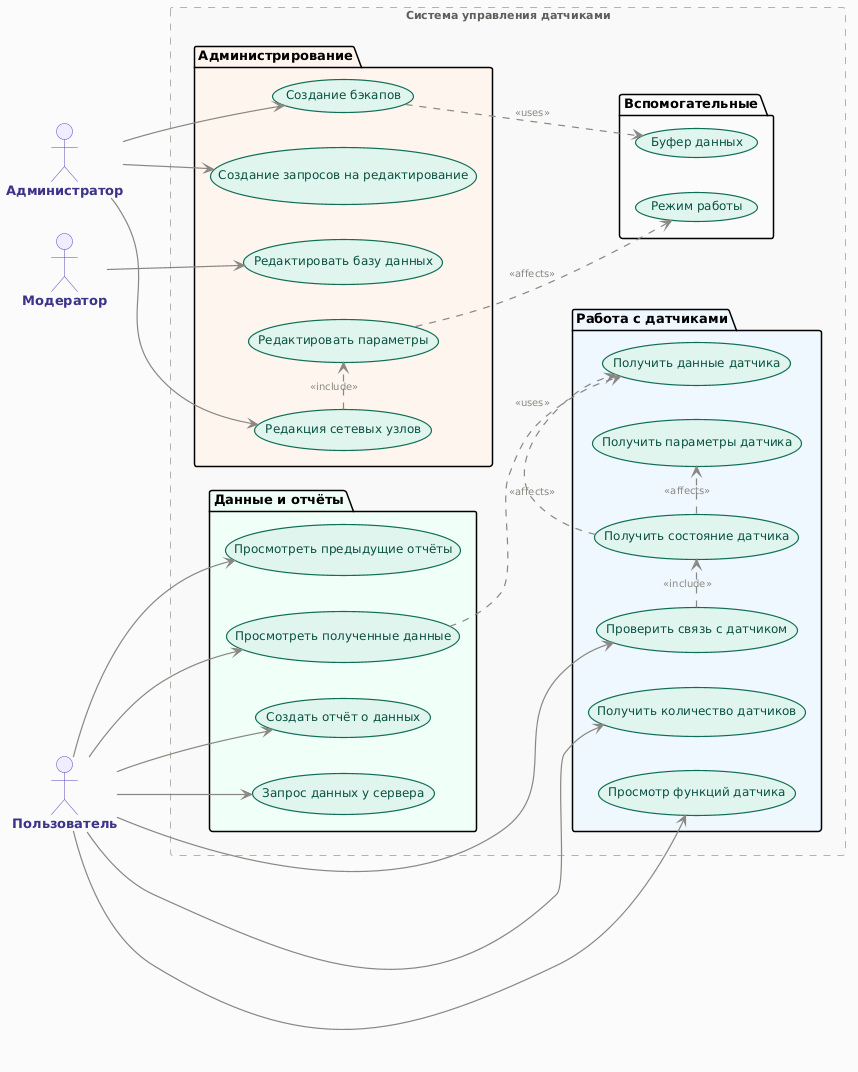

The diagram above was rendered by PlantUML. Its source (embedded in the PNG):
@startuml
skinparam backgroundColor #FAFAFA
skinparam defaultFontName "Segoe UI"
skinparam defaultFontSize 13

skinparam actor {
  BorderColor #534AB7
  BackgroundColor #EEEDFE
  FontColor #3C3489
  FontSize 13
  FontStyle bold
}

skinparam usecase {
  BackgroundColor #E1F5EE
  BorderColor #0F6E56
  FontColor #085041
  FontSize 12
  BorderThickness 1.2
  RoundCorner 12
}

skinparam rectangle {
  BackgroundColor #F8F8F8
  BorderColor #B4B2A9
  BorderThickness 1
  BorderStyle dashed
  FontColor #5F5E5A
  FontSize 11
}

skinparam ArrowColor #888780
skinparam ArrowThickness 1.2
skinparam ArrowFontSize 10
skinparam ArrowFontColor #888780

left to right direction

actor "Модератор" as Mod
actor "Пользователь" as User
actor "Администратор" as Admin

rectangle "Система управления датчиками" {

  package "Данные и отчёты" #F0FFF8 {
    usecase "Просмотреть предыдущие отчёты" as UC1
    usecase "Просмотреть полученные данные" as UC2
    usecase "Создать отчёт о данных" as UC3
    usecase "Запрос данных у сервера" as UC4
  }

  package "Работа с датчиками" #EFF6FE {
    usecase "Проверить связь с датчиком" as UC5
    usecase "Получить количество датчиков" as UC6
    usecase "Просмотр функций датчика" as UC7
    usecase "Получить состояние датчика" as UC8
    usecase "Получить параметры датчика" as UC9
    usecase "Получить данные датчика" as UC10
  }

  package "Администрирование" #FFF4EE {
    usecase "Редактировать базу данных" as UC11
    usecase "Редакция сетевых узлов" as UC12
    usecase "Редактировать параметры" as UC13
    usecase "Создание запросов на редактирование" as UC14
    usecase "Создание бэкапов" as UC15
  }

  package "Вспомогательные" #FAFAFA {
    usecase "Буфер данных" as UC16
    usecase "Режим работы" as UC17
  }

}

Mod --> UC11

User --> UC1
User --> UC2
User --> UC3
User --> UC4
User --> UC5
User --> UC6
User --> UC7

Admin --> UC12
Admin --> UC14
Admin --> UC15

UC5 .> UC8 : <<include>>
UC8 .> UC9 : <<affects>>
UC8 .> UC10 : <<affects>>
UC12 .> UC13 : <<include>>
UC13 ..> UC17 : <<affects>>
UC15 ..> UC16 : <<uses>>
UC2 ..> UC10 : <<uses>>
@enduml